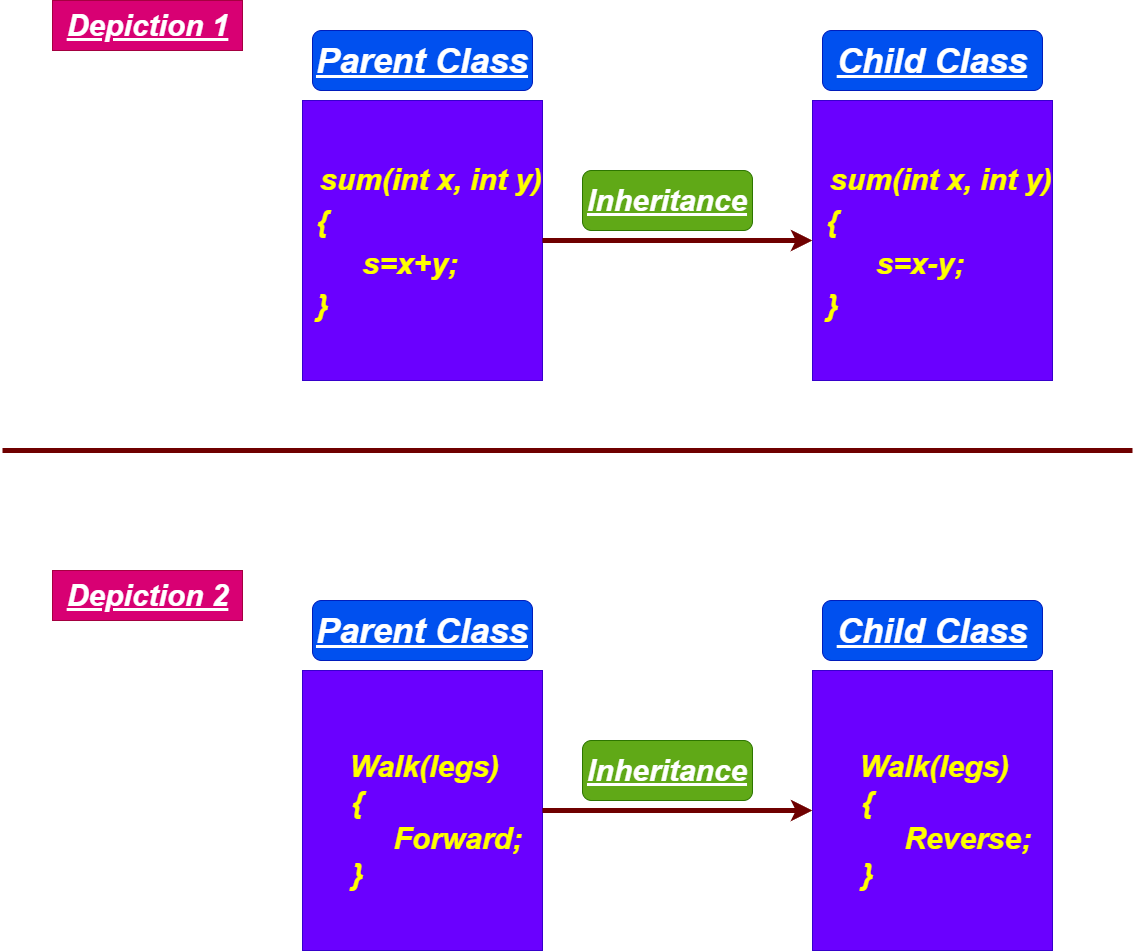

The diagram above was exported from draw.io. Its source (the exported page's mxGraphModel, read from the mxfile embedded in the PNG):
<mxGraphModel dx="2338" dy="1188" grid="1" gridSize="10" guides="1" tooltips="1" connect="1" arrows="1" fold="1" page="1" pageScale="1" pageWidth="850" pageHeight="1100" math="0" shadow="0">
  <root>
    <mxCell id="0" />
    <mxCell id="1" parent="0" />
    <mxCell id="2" value="" style="rounded=0;whiteSpace=wrap;html=1;fillColor=#6a00ff;fontColor=#ffffff;strokeColor=#3700CC;" vertex="1" parent="1">
      <mxGeometry x="-460" y="250" width="240" height="280" as="geometry" />
    </mxCell>
    <mxCell id="3" value="" style="rounded=0;whiteSpace=wrap;html=1;fillColor=#6a00ff;fontColor=#ffffff;strokeColor=#3700CC;" vertex="1" parent="1">
      <mxGeometry x="50" y="250" width="240" height="280" as="geometry" />
    </mxCell>
    <mxCell id="6" value="&lt;b style=&quot;color: rgb(255, 255, 255);&quot;&gt;&lt;i&gt;&lt;u&gt;Parent Class&lt;/u&gt;&lt;/i&gt;&lt;/b&gt;" style="rounded=1;whiteSpace=wrap;html=1;fontSize=35;fillColor=#0050ef;fontColor=#ffffff;strokeColor=#001DBC;" vertex="1" parent="1">
      <mxGeometry x="-450" y="180" width="220" height="60" as="geometry" />
    </mxCell>
    <mxCell id="8" value="&lt;b style=&quot;color: rgb(255, 255, 255);&quot;&gt;&lt;i&gt;&lt;u&gt;Child Class&lt;/u&gt;&lt;/i&gt;&lt;/b&gt;" style="rounded=1;whiteSpace=wrap;html=1;fontSize=35;fillColor=#0050ef;fontColor=#ffffff;strokeColor=#001DBC;" vertex="1" parent="1">
      <mxGeometry x="60" y="180" width="220" height="60" as="geometry" />
    </mxCell>
    <mxCell id="9" value="&lt;b&gt;&lt;i style=&quot;font-size: 30px;&quot;&gt;&lt;font color=&quot;#ffff00&quot; style=&quot;font-size: 30px;&quot;&gt;&amp;nbsp; &amp;nbsp; &amp;nbsp; &amp;nbsp; &amp;nbsp; &amp;nbsp; &amp;nbsp; &amp;nbsp; &amp;nbsp; &amp;nbsp; &amp;nbsp; &amp;nbsp; &amp;nbsp; sum(int x, int y)&lt;br&gt;{&lt;br&gt;&amp;nbsp; &amp;nbsp; &amp;nbsp; &amp;nbsp; &amp;nbsp; &amp;nbsp; &amp;nbsp; &amp;nbsp; &amp;nbsp; &amp;nbsp; &amp;nbsp;s=x+y;&lt;br&gt;}&lt;/font&gt;&lt;br&gt;&lt;/i&gt;&lt;/b&gt;" style="text;html=1;align=center;verticalAlign=middle;resizable=0;points=[];autosize=1;fontSize=35;" vertex="1" parent="1">
      <mxGeometry x="-670" y="300" width="460" height="180" as="geometry" />
    </mxCell>
    <mxCell id="10" value="&lt;b&gt;&lt;i style=&quot;font-size: 30px;&quot;&gt;&lt;font color=&quot;#ffff00&quot; style=&quot;font-size: 30px;&quot;&gt;&amp;nbsp; &amp;nbsp; &amp;nbsp; &amp;nbsp; &amp;nbsp; &amp;nbsp; &amp;nbsp; &amp;nbsp; &amp;nbsp; &amp;nbsp; &amp;nbsp; &amp;nbsp; &amp;nbsp; sum(int x, int y)&lt;br&gt;{&lt;br&gt;&amp;nbsp; &amp;nbsp; &amp;nbsp; &amp;nbsp; &amp;nbsp; &amp;nbsp; &amp;nbsp; &amp;nbsp; &amp;nbsp; &amp;nbsp; &amp;nbsp;s=x-y;&lt;br&gt;}&lt;/font&gt;&lt;br&gt;&lt;/i&gt;&lt;/b&gt;" style="text;html=1;align=center;verticalAlign=middle;resizable=0;points=[];autosize=1;fontSize=35;" vertex="1" parent="1">
      <mxGeometry x="-160" y="300" width="460" height="180" as="geometry" />
    </mxCell>
    <mxCell id="11" value="" style="endArrow=classic;html=1;fontSize=30;fontColor=#FFFF00;strokeWidth=5;fillColor=#a20025;strokeColor=#6F0000;" edge="1" parent="1">
      <mxGeometry width="50" height="50" relative="1" as="geometry">
        <mxPoint x="-220" y="390" as="sourcePoint" />
        <mxPoint x="50" y="390" as="targetPoint" />
      </mxGeometry>
    </mxCell>
    <mxCell id="15" value="&lt;b&gt;&lt;i&gt;&lt;u&gt;Inheritance&lt;/u&gt;&lt;/i&gt;&lt;/b&gt;" style="rounded=1;whiteSpace=wrap;html=1;fontSize=30;fontColor=#ffffff;fillColor=#60a917;strokeColor=#2D7600;" vertex="1" parent="1">
      <mxGeometry x="-180" y="320" width="170" height="60" as="geometry" />
    </mxCell>
    <mxCell id="23" value="" style="rounded=0;whiteSpace=wrap;html=1;fillColor=#6a00ff;fontColor=#ffffff;strokeColor=#3700CC;" vertex="1" parent="1">
      <mxGeometry x="-460" y="820" width="240" height="280" as="geometry" />
    </mxCell>
    <mxCell id="24" value="" style="rounded=0;whiteSpace=wrap;html=1;fillColor=#6a00ff;fontColor=#ffffff;strokeColor=#3700CC;" vertex="1" parent="1">
      <mxGeometry x="50" y="820" width="240" height="280" as="geometry" />
    </mxCell>
    <mxCell id="25" value="&lt;b style=&quot;color: rgb(255, 255, 255);&quot;&gt;&lt;i&gt;&lt;u&gt;Parent Class&lt;/u&gt;&lt;/i&gt;&lt;/b&gt;" style="rounded=1;whiteSpace=wrap;html=1;fontSize=35;fillColor=#0050ef;fontColor=#ffffff;strokeColor=#001DBC;" vertex="1" parent="1">
      <mxGeometry x="-450" y="750" width="220" height="60" as="geometry" />
    </mxCell>
    <mxCell id="26" value="&lt;b style=&quot;color: rgb(255, 255, 255);&quot;&gt;&lt;i&gt;&lt;u&gt;Child Class&lt;/u&gt;&lt;/i&gt;&lt;/b&gt;" style="rounded=1;whiteSpace=wrap;html=1;fontSize=35;fillColor=#0050ef;fontColor=#ffffff;strokeColor=#001DBC;" vertex="1" parent="1">
      <mxGeometry x="60" y="750" width="220" height="60" as="geometry" />
    </mxCell>
    <mxCell id="28" value="" style="endArrow=classic;html=1;fontSize=30;fontColor=#FFFF00;strokeWidth=5;fillColor=#a20025;strokeColor=#6F0000;" edge="1" parent="1">
      <mxGeometry width="50" height="50" relative="1" as="geometry">
        <mxPoint x="-220" y="960" as="sourcePoint" />
        <mxPoint x="50" y="960" as="targetPoint" />
      </mxGeometry>
    </mxCell>
    <mxCell id="29" value="&lt;b&gt;&lt;i&gt;&lt;u&gt;Inheritance&lt;/u&gt;&lt;/i&gt;&lt;/b&gt;" style="rounded=1;whiteSpace=wrap;html=1;fontSize=30;fontColor=#ffffff;fillColor=#60a917;strokeColor=#2D7600;" vertex="1" parent="1">
      <mxGeometry x="-180" y="890" width="170" height="60" as="geometry" />
    </mxCell>
    <mxCell id="30" value="&lt;b&gt;&lt;i&gt;&amp;nbsp; &amp;nbsp; &amp;nbsp; &amp;nbsp; &amp;nbsp; &amp;nbsp; &amp;nbsp; &amp;nbsp; Walk(legs)&lt;br&gt;{&lt;br&gt;&amp;nbsp; &amp;nbsp; &amp;nbsp; &amp;nbsp; &amp;nbsp; &amp;nbsp; &amp;nbsp; &amp;nbsp; &amp;nbsp; &amp;nbsp; &amp;nbsp; &amp;nbsp; Forward;&lt;br&gt;}&lt;/i&gt;&lt;/b&gt;" style="text;html=1;align=center;verticalAlign=middle;resizable=0;points=[];autosize=1;strokeColor=none;fillColor=none;fontSize=30;fontColor=#FFFF00;" vertex="1" parent="1">
      <mxGeometry x="-580" y="890" width="350" height="160" as="geometry" />
    </mxCell>
    <mxCell id="31" value="&lt;b&gt;&lt;i&gt;&amp;nbsp; &amp;nbsp; &amp;nbsp; &amp;nbsp; &amp;nbsp; &amp;nbsp; &amp;nbsp; &amp;nbsp; Walk(legs)&lt;br&gt;{&lt;br&gt;&amp;nbsp; &amp;nbsp; &amp;nbsp; &amp;nbsp; &amp;nbsp; &amp;nbsp; &amp;nbsp; &amp;nbsp; &amp;nbsp; &amp;nbsp; &amp;nbsp; &amp;nbsp; Reverse;&lt;br&gt;}&lt;/i&gt;&lt;/b&gt;" style="text;html=1;align=center;verticalAlign=middle;resizable=0;points=[];autosize=1;strokeColor=none;fillColor=none;fontSize=30;fontColor=#FFFF00;" vertex="1" parent="1">
      <mxGeometry x="-70" y="890" width="350" height="160" as="geometry" />
    </mxCell>
    <mxCell id="32" value="&lt;b&gt;&lt;i&gt;&lt;font style=&quot;&quot; color=&quot;#ffffff&quot;&gt;&lt;u&gt;Depiction 1&lt;/u&gt;&lt;/font&gt;&lt;/i&gt;&lt;/b&gt;" style="text;html=1;align=center;verticalAlign=middle;resizable=0;points=[];autosize=1;strokeColor=#A50040;fillColor=#d80073;fontSize=30;fontColor=#ffffff;" vertex="1" parent="1">
      <mxGeometry x="-710" y="150" width="190" height="50" as="geometry" />
    </mxCell>
    <mxCell id="33" value="&lt;b&gt;&lt;i&gt;&lt;font style=&quot;&quot; color=&quot;#ffffff&quot;&gt;&lt;u&gt;Depiction 2&lt;/u&gt;&lt;/font&gt;&lt;/i&gt;&lt;/b&gt;" style="text;html=1;align=center;verticalAlign=middle;resizable=0;points=[];autosize=1;strokeColor=#A50040;fillColor=#d80073;fontSize=30;fontColor=#ffffff;" vertex="1" parent="1">
      <mxGeometry x="-710" y="720" width="190" height="50" as="geometry" />
    </mxCell>
    <mxCell id="38" value="" style="endArrow=none;html=1;strokeWidth=5;fontSize=30;fontColor=#FFFFFF;fillColor=#a20025;strokeColor=#6F0000;" edge="1" parent="1">
      <mxGeometry width="50" height="50" relative="1" as="geometry">
        <mxPoint x="-760" y="600" as="sourcePoint" />
        <mxPoint x="370" y="600" as="targetPoint" />
      </mxGeometry>
    </mxCell>
  </root>
</mxGraphModel>